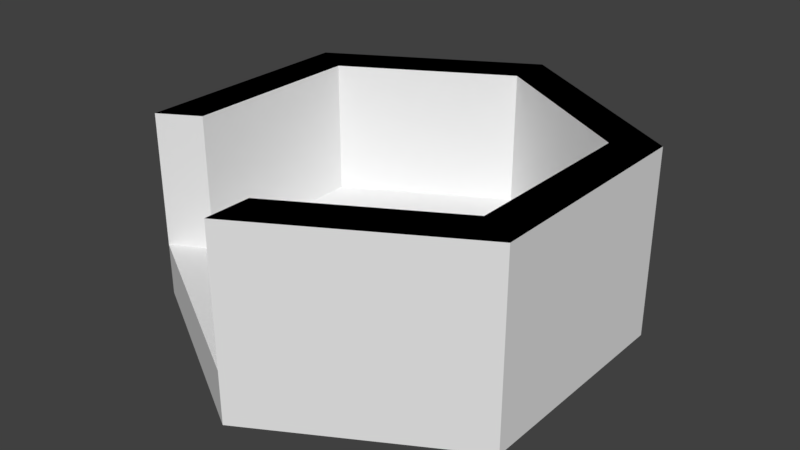 # Source: Splat_walls5.blend  (saved by Blender 2.79.0; exported with 4.5.12 LTS)
import bpy
from mathutils import Matrix  # noqa: F401  (used for matrix-valued properties, if any)

bpy.ops.wm.read_factory_settings(use_empty=True)
scene = bpy.context.scene
scene.name = 'Scene'

# ---- collections
col_collection_1 = bpy.data.collections.new('Collection 1'); scene.collection.children.link(col_collection_1)

# ---- materials (node trees are filled in below, after node groups)
mat_material_026 = bpy.data.materials.new('Material.026')
mat_material_026.alpha_threshold = 0.0
mat_material_026.use_transparent_shadow = False
mat_material_026.roughness = 0.5
mat_material_025 = bpy.data.materials.new('Material.025')
mat_material_025.alpha_threshold = 0.0
mat_material_025.use_transparent_shadow = False
mat_material_025.diffuse_color = (0.0, 0.0, 0.0, 1.0)
mat_material_025.roughness = 0.5

# ---- material node trees

# ---- world
world_world = bpy.data.worlds.new('World'); scene.world = world_world
world_world.color = (0.05088, 0.05088, 0.05088)
world_world.use_sun_shadow = False
world_world.sun_shadow_jitter_overblur = 0.0
world_world.cycles.sampling_method = 'MANUAL'

# ---- meshes
me_circle_013 = bpy.data.meshes.new('Circle.013')
me_circle_013.from_pydata([(0.0, 1.0, 0.0), (-0.866, 0.5, 0.0), (-0.866, -0.5, 0.0), (8.742e-08, -1.0, 0.0), (0.866, -0.5, 0.0), (0.866, 0.5, 0.0), (-0.866, 0.5, 0.2359), (0.0, 1.0, 0.2359), (-0.866, -0.5, 0.2359), (8.742e-08, -1.0, 0.2359), (0.866, -0.5, 0.2359), (0.866, 0.5, 0.2359), (-0.6928, 0.4, 0.2359), (3.974e-09, 0.8, 0.2359), (-0.6928, -0.4, 0.2359), (7.391e-08, -0.8, 0.2359), (0.6928, -0.4, 0.2359), (0.6928, 0.4, 0.2359), (-0.866, 0.5, 0.8359), (0.0, 1.0, 0.8359), (-0.6928, 0.4, 0.8359), (3.974e-09, 0.8, 0.8359), (0.0, 1.0, 0.8359), (0.866, 0.5, 0.8359), (3.974e-09, 0.8, 0.8359), (0.6928, 0.4, 0.8359), (0.866, 0.5, 0.8359), (0.866, -0.5, 0.8359), (0.6928, 0.4, 0.8359), (0.6928, -0.4, 0.8359), (0.866, -0.5, 0.8359), (8.742e-08, -1.0, 0.8359), (0.6928, -0.4, 0.8359), (7.391e-08, -0.8, 0.8359), (-0.866, -0.5, 0.8359), (-0.866, 0.5, 0.8359), (-0.6928, -0.4, 0.8359), (-0.6928, 0.4, 0.8359)], [], [(1, 0, 5, 4, 3, 2), (6, 8, 34, 35), (5, 0, 7, 11), (3, 4, 10, 9), (1, 2, 8, 6), (4, 5, 11, 10), (2, 3, 9, 8), (0, 1, 6, 7), (12, 14, 15, 16, 17, 13), (16, 10, 27, 29), (8, 9, 15, 14), (12, 13, 21, 20), (7, 13, 24, 22), (15, 9, 31, 33), (19, 18, 20, 21), (13, 7, 19, 21), (6, 12, 20, 18), (7, 6, 18, 19), (23, 22, 24, 25), (13, 17, 25, 24), (17, 11, 23, 25), (11, 7, 22, 23), (27, 26, 28, 29), (10, 11, 26, 27), (11, 17, 28, 26), (17, 16, 29, 28), (31, 30, 32, 33), (9, 10, 30, 31), (10, 16, 32, 30), (16, 15, 33, 32), (35, 34, 36, 37), (12, 6, 35, 37), (14, 12, 37, 36), (8, 14, 36, 34)])
me_circle_013.polygons.foreach_set('material_index', [0, 0, 0, 0, 0, 0, 0, 0, 0, 0, 0, 0, 0, 0, 1, 0, 0, 0, 1, 0, 0, 0, 1, 0, 0, 0, 1, 0, 0, 0, 1, 0, 0, 0])
me_circle_013.materials.append(mat_material_026)
me_circle_013.materials.append(mat_material_025)
me_circle_013.use_remesh_preserve_volume = False
me_circle_013.use_remesh_preserve_attributes = False
me_circle_013.use_mirror_vertex_groups = False
me_circle_013.update()

# ---- objects
ob_circle_013 = bpy.data.objects.new('Circle.013', me_circle_013)

# ---- transforms, parenting, visibility, modifiers, constraints
ob_circle_013.location = (0.0, 0.0, 0.0)
ob_circle_013.lineart.crease_threshold = 0.0

# ---- collection membership
col_collection_1.objects.link(ob_circle_013)

# ---- scene / render settings (as saved in the file)
scene.frame_start = 1; scene.frame_end = 250; scene.frame_set(1)
scene.render.engine = 'BLENDER_EEVEE_NEXT'
scene.render.resolution_percentage = 50
scene.render.dither_intensity = 0.0
scene.cycles.use_denoising = False
scene.cycles.samples = 128
scene.cycles.sampling_pattern = 'TABULATED_SOBOL'
scene.cycles.use_adaptive_sampling = False
scene.cycles.use_light_tree = False
scene.cycles.blur_glossy = 0.0
scene.cycles.sample_clamp_indirect = 0.0
scene.view_settings.view_transform = 'Standard'
bpy.context.view_layer.update()

# ---- added for rendering (the .blend has no active camera and no usable light): camera, sun
cam_auto = bpy.data.cameras.new('AutoCamera')
cam_auto.lens = 50.0
cam_auto.sensor_width = 36.0
cam_auto.clip_end = 1000.0
ob_auto_camera = bpy.data.objects.new('AutoCamera', cam_auto)
scene.collection.objects.link(ob_auto_camera)
ob_auto_camera.location = (2.56718, -3.08061, 2.47168)
ob_auto_camera.rotation_euler = (1.09748, -7.21219e-08, 0.694738)
scene.camera = ob_auto_camera
light_auto_sun = bpy.data.lights.new('AutoSun', 'SUN')
light_auto_sun.energy = 3.0
light_auto_sun.angle = 0.0523599
ob_auto_sun = bpy.data.objects.new('AutoSun', light_auto_sun)
scene.collection.objects.link(ob_auto_sun)
ob_auto_sun.rotation_euler = (0.872665, 0.174533, 0.523599)
bpy.context.view_layer.update()
